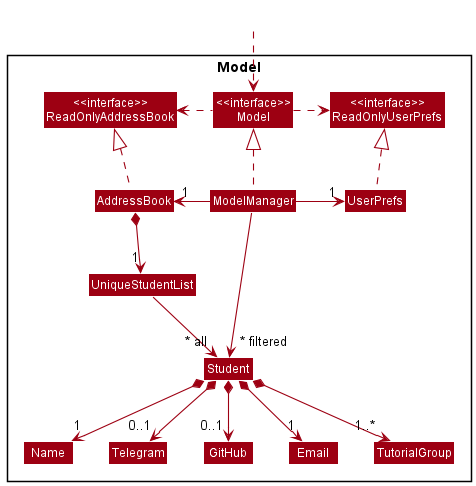

The diagram above was rendered by PlantUML. Its source (embedded in the PNG):
@startuml
!include style.puml
skinparam arrowThickness 1.1
skinparam arrowColor MODEL_COLOR
skinparam classBackgroundColor MODEL_COLOR

Package Model <<Rectangle>>{
Class "<<interface>>\nReadOnlyAddressBook" as ReadOnlyAddressBook
Class "<<interface>>\nReadOnlyUserPrefs" as ReadOnlyUserPrefs
Class "<<interface>>\nModel" as Model
Class AddressBook
Class ModelManager
Class UserPrefs

Class UniqueStudentList
Class Student
Class GitHub
Class Email
Class Name
Class Telegram
Class TutorialGroup

}

Class HiddenOutside #FFFFFF
HiddenOutside ..> Model

AddressBook .up.|> ReadOnlyAddressBook

ModelManager .up.|> Model
Model .right.> ReadOnlyUserPrefs
Model .left.> ReadOnlyAddressBook
ModelManager -left-> "1" AddressBook
ModelManager -right-> "1" UserPrefs
UserPrefs .up.|> ReadOnlyUserPrefs

AddressBook *--> "1" UniqueStudentList
UniqueStudentList --> "~* all" Student
Student *--> "1" Name
Student *--> "0..1" Telegram
Student *--> "1" Email
Student *--> "0..1" GitHub
Student *--> "1..*" TutorialGroup

Name -[hidden]right-> Telegram
Telegram -[hidden]right-> GitHub
GitHub -[hidden]right-> Email

ModelManager -->"~* filtered" Student
@enduml